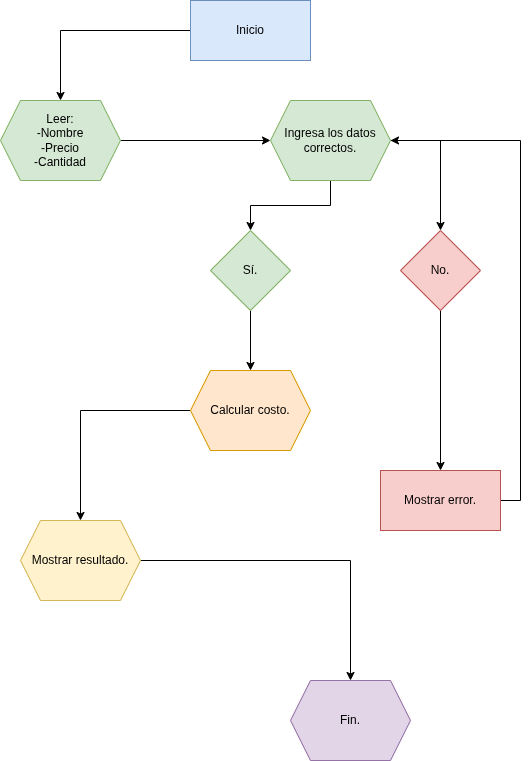

The diagram above was exported from draw.io. Its source (the exported page's mxGraphModel, read from the mxfile embedded in the PNG):
<mxGraphModel dx="1426" dy="798" grid="1" gridSize="10" guides="1" tooltips="1" connect="1" arrows="1" fold="1" page="1" pageScale="1" pageWidth="827" pageHeight="1169" background="light-dark(#FFFFFF,#93B8B8)" math="0" shadow="0">
  <root>
    <mxCell id="0" />
    <mxCell id="1" parent="0" />
    <mxCell id="DiqXKwAKo1Lbzk9zmP5f-3" edge="1" parent="1" source="DiqXKwAKo1Lbzk9zmP5f-1" style="edgeStyle=orthogonalEdgeStyle;rounded=0;orthogonalLoop=1;jettySize=auto;html=1;" target="DiqXKwAKo1Lbzk9zmP5f-2" value="">
      <mxGeometry relative="1" as="geometry" />
    </mxCell>
    <mxCell id="DiqXKwAKo1Lbzk9zmP5f-1" parent="1" style="rounded=0;whiteSpace=wrap;html=1;fillColor=#dae8fc;strokeColor=#6c8ebf;" value="Inicio" vertex="1">
      <mxGeometry height="60" width="120" x="320" y="10" as="geometry" />
    </mxCell>
    <mxCell id="DiqXKwAKo1Lbzk9zmP5f-11" edge="1" parent="1" source="DiqXKwAKo1Lbzk9zmP5f-2" style="edgeStyle=orthogonalEdgeStyle;rounded=0;orthogonalLoop=1;jettySize=auto;html=1;" target="DiqXKwAKo1Lbzk9zmP5f-10" value="">
      <mxGeometry relative="1" as="geometry" />
    </mxCell>
    <mxCell id="DiqXKwAKo1Lbzk9zmP5f-2" parent="1" style="shape=hexagon;perimeter=hexagonPerimeter2;whiteSpace=wrap;html=1;fixedSize=1;rounded=0;fillColor=#d5e8d4;strokeColor=#82b366;" value="Leer:&lt;div&gt;-Nombre&lt;/div&gt;&lt;div&gt;-Precio&lt;/div&gt;&lt;div&gt;-Cantidad&lt;/div&gt;" vertex="1">
      <mxGeometry height="80" width="120" x="130" y="110" as="geometry" />
    </mxCell>
    <mxCell id="DiqXKwAKo1Lbzk9zmP5f-7" edge="1" parent="1" source="DiqXKwAKo1Lbzk9zmP5f-4" style="edgeStyle=orthogonalEdgeStyle;rounded=0;orthogonalLoop=1;jettySize=auto;html=1;" target="DiqXKwAKo1Lbzk9zmP5f-6" value="">
      <mxGeometry relative="1" as="geometry" />
    </mxCell>
    <mxCell id="DiqXKwAKo1Lbzk9zmP5f-4" parent="1" style="shape=hexagon;perimeter=hexagonPerimeter2;whiteSpace=wrap;html=1;fixedSize=1;rounded=0;fillColor=#ffe6cc;strokeColor=#d79b00;" value="Calcular costo." vertex="1">
      <mxGeometry height="80" width="120" x="320" y="380" as="geometry" />
    </mxCell>
    <mxCell id="DiqXKwAKo1Lbzk9zmP5f-9" edge="1" parent="1" source="DiqXKwAKo1Lbzk9zmP5f-6" style="edgeStyle=orthogonalEdgeStyle;rounded=0;orthogonalLoop=1;jettySize=auto;html=1;" target="DiqXKwAKo1Lbzk9zmP5f-8" value="">
      <mxGeometry relative="1" as="geometry" />
    </mxCell>
    <mxCell id="DiqXKwAKo1Lbzk9zmP5f-6" parent="1" style="shape=hexagon;perimeter=hexagonPerimeter2;whiteSpace=wrap;html=1;fixedSize=1;rounded=0;fillColor=#fff2cc;strokeColor=#d6b656;" value="Mostrar resultado." vertex="1">
      <mxGeometry height="80" width="120" x="150" y="530" as="geometry" />
    </mxCell>
    <mxCell id="DiqXKwAKo1Lbzk9zmP5f-8" parent="1" style="shape=hexagon;perimeter=hexagonPerimeter2;whiteSpace=wrap;html=1;fixedSize=1;rounded=0;fillColor=#e1d5e7;strokeColor=#9673a6;" value="Fin." vertex="1">
      <mxGeometry height="80" width="120" x="420" y="690" as="geometry" />
    </mxCell>
    <mxCell id="DiqXKwAKo1Lbzk9zmP5f-13" edge="1" parent="1" source="DiqXKwAKo1Lbzk9zmP5f-10" style="edgeStyle=orthogonalEdgeStyle;rounded=0;orthogonalLoop=1;jettySize=auto;html=1;" target="DiqXKwAKo1Lbzk9zmP5f-12" value="">
      <mxGeometry relative="1" as="geometry" />
    </mxCell>
    <mxCell id="DiqXKwAKo1Lbzk9zmP5f-15" edge="1" parent="1" source="DiqXKwAKo1Lbzk9zmP5f-10" style="edgeStyle=orthogonalEdgeStyle;rounded=0;orthogonalLoop=1;jettySize=auto;html=1;" target="DiqXKwAKo1Lbzk9zmP5f-14" value="">
      <mxGeometry relative="1" as="geometry" />
    </mxCell>
    <mxCell id="DiqXKwAKo1Lbzk9zmP5f-10" parent="1" style="shape=hexagon;perimeter=hexagonPerimeter2;whiteSpace=wrap;html=1;fixedSize=1;rounded=0;fillColor=#d5e8d4;strokeColor=#82b366;" value="Ingresa los datos correctos." vertex="1">
      <mxGeometry height="80" width="120" x="400" y="110" as="geometry" />
    </mxCell>
    <mxCell id="DiqXKwAKo1Lbzk9zmP5f-22" edge="1" parent="1" source="DiqXKwAKo1Lbzk9zmP5f-12" style="edgeStyle=orthogonalEdgeStyle;rounded=0;orthogonalLoop=1;jettySize=auto;html=1;exitX=0.5;exitY=1;exitDx=0;exitDy=0;entryX=0.5;entryY=0;entryDx=0;entryDy=0;" target="DiqXKwAKo1Lbzk9zmP5f-4">
      <mxGeometry relative="1" as="geometry" />
    </mxCell>
    <mxCell id="DiqXKwAKo1Lbzk9zmP5f-12" parent="1" style="rhombus;whiteSpace=wrap;html=1;fillColor=#d5e8d4;strokeColor=#82b366;rounded=0;" value="Sí." vertex="1">
      <mxGeometry height="80" width="80" x="340" y="240" as="geometry" />
    </mxCell>
    <mxCell id="DiqXKwAKo1Lbzk9zmP5f-18" edge="1" parent="1" source="DiqXKwAKo1Lbzk9zmP5f-14" style="edgeStyle=orthogonalEdgeStyle;rounded=0;orthogonalLoop=1;jettySize=auto;html=1;" target="DiqXKwAKo1Lbzk9zmP5f-17" value="">
      <mxGeometry relative="1" as="geometry" />
    </mxCell>
    <mxCell id="DiqXKwAKo1Lbzk9zmP5f-14" parent="1" style="rhombus;whiteSpace=wrap;html=1;fillColor=#f8cecc;strokeColor=#b85450;rounded=0;" value="No." vertex="1">
      <mxGeometry height="80" width="80" x="530" y="240" as="geometry" />
    </mxCell>
    <mxCell id="DiqXKwAKo1Lbzk9zmP5f-21" edge="1" parent="1" source="DiqXKwAKo1Lbzk9zmP5f-17" style="edgeStyle=orthogonalEdgeStyle;rounded=0;orthogonalLoop=1;jettySize=auto;html=1;exitX=1;exitY=0.5;exitDx=0;exitDy=0;entryX=1;entryY=0.5;entryDx=0;entryDy=0;" target="DiqXKwAKo1Lbzk9zmP5f-10">
      <mxGeometry relative="1" as="geometry" />
    </mxCell>
    <mxCell id="DiqXKwAKo1Lbzk9zmP5f-17" parent="1" style="rounded=0;whiteSpace=wrap;html=1;fillColor=#f8cecc;strokeColor=#b85450;" value="Mostrar error." vertex="1">
      <mxGeometry height="60" width="120" x="510" y="480" as="geometry" />
    </mxCell>
  </root>
</mxGraphModel>